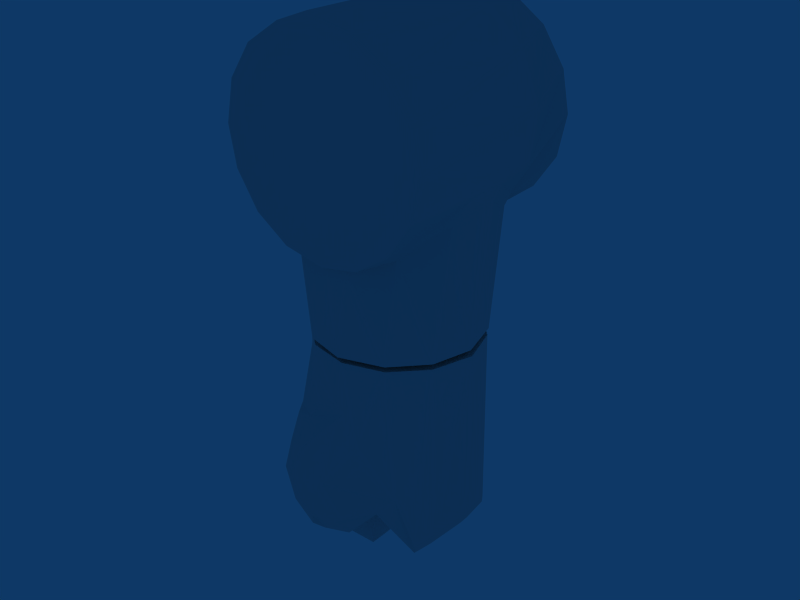 # Source: arml.blend  (saved by Blender 2.49.2; exported with 4.5.12 LTS)
import bpy
from mathutils import Matrix  # noqa: F401  (used for matrix-valued properties, if any)

bpy.ops.wm.read_factory_settings(use_empty=True)
scene = bpy.context.scene
scene.name = 'Scene'

# ---- collections
col_collection_1 = bpy.data.collections.new('Collection 1'); scene.collection.children.link(col_collection_1)

# ---- world
world_world = bpy.data.worlds.new('World'); scene.world = world_world
world_world.color = (0.05656, 0.2208, 0.4)
world_world.use_sun_shadow = False
world_world.sun_shadow_jitter_overblur = 0.0
world_world.cycles.sampling_method = 'MANUAL'
world_world.cycles.sample_map_resolution = 256

# ---- meshes
me_object__47_faces_face = bpy.data.meshes.new('Object__47_FACES_FACE')
me_object__47_faces_face.from_pydata([(-0.00976, 0.04576, -0.05323), (-3.725e-09, 0.05205, -0.05274), (-3.725e-09, 0.04687, -0.0541), (-0.03859, 0.03135, -0.03448), (-0.04893, 0.05205, -0.01967), (-0.0298, 0.03607, -0.04577), (-0.04392, 0.01686, -0.03279), (-0.04793, 0.009808, -0.02222), (-0.04736, -0.0009563, -0.02715), (-0.0489, -0.0009566, -0.02038), (-0.01967, 0.05205, 0.04894), (0.0004667, -0.03044, 0.05449), (3.725e-09, 0.05205, 0.05275), (-0.02398, -0.03044, 0.04853), (-0.03215, 0.05205, 0.04107), (-0.04295, -0.03044, 0.032), (-0.0371, 0.05205, 0.03749), (-0.05219, -0.03044, 0.008585), (-0.04853, 0.05205, 0.02064), (-0.04962, -0.03044, -0.01645), (-0.0485, -0.03044, -0.01934), (-0.04796, -0.0116, -0.02217), (-0.03863, -0.03321, -0.03444), (-0.05274, 0.05205, 3.725e-09), (3.725e-09, -0.05205, 0.05275), (-0.01967, -0.05205, 0.04894), (-0.0371, -0.05205, 0.03749), (-0.04853, -0.05205, 0.02064), (-0.05274, -0.05205, 3.725e-09), (-0.04687, -0.007804, -0.0281), (-0.03827, -0.02901, -0.03925), (-0.02083, -0.04378, -0.05019), (-0.03748, -0.05205, -0.0371), (-6.706e-09, 0.04218, -0.1004), (-0.02237, 0.03566, -0.1002), (-0.03721, 0.02003, -0.1001), (-0.04262, -0.0008611, -0.1), (-0.03631, -0.02329, -0.1001), (-0.02084, -0.03829, -0.1002), (-6.706e-09, -0.0439, -0.1004), (-3.725e-09, -0.04878, -0.0541), (-3.725e-09, -0.05205, -0.05274), (0.009771, -0.04768, -0.05323), (0.0386, -0.03327, -0.03448), (0.03711, -0.05205, -0.03748), (0.02981, -0.03799, -0.04577), (0.04393, -0.01877, -0.03279), (0.04794, -0.01172, -0.02222), (0.04737, -0.0009568, -0.02715), (0.04891, -0.0009564, -0.02038), (0.02065, -0.05205, 0.04854), (0.02399, 0.02852, 0.04853), (0.03749, -0.05205, 0.03711), (0.04296, 0.02852, 0.03199), (0.04894, -0.05205, 0.01968), (0.0522, 0.02852, 0.008585), (0.05275, -0.05205, -3.725e-09), (0.04963, 0.02852, -0.01645), (0.04851, 0.02852, -0.01934), (0.04797, 0.009683, -0.02217), (0.03865, 0.03129, -0.03444), (0.04854, -0.05205, -0.02064), (0.02065, 0.05205, 0.04854), (0.03749, 0.05205, 0.03711), (0.04894, 0.05205, 0.01968), (0.05275, 0.05205, -3.725e-09), (0.04854, 0.05205, -0.02064), (0.04688, 0.005891, -0.0281), (0.03828, 0.0271, -0.03925), (0.02084, 0.04186, -0.05019), (0.02237, -0.03738, -0.1002), (0.03722, -0.02175, -0.1001), (0.04263, -0.0008612, -0.1), (0.03632, 0.02157, -0.1001), (0.02084, 0.03657, -0.1002), (0.01968, -0.05205, -0.04894), (-0.02063, -0.05205, -0.04854), (-0.04893, -0.05205, -0.01967), (0.01968, 0.05205, -0.04894), (0.03711, 0.05205, -0.03748), (-0.03748, 0.05205, -0.03711), (-0.02063, 0.05205, -0.04854)], [], [(0, 1, 2), (3, 4, 5), (6, 3, 5), (7, 3, 6), (8, 7, 6), (9, 7, 8), (10, 11, 12), (13, 11, 10), (14, 13, 10), (15, 13, 14), (16, 15, 14), (17, 15, 16), (18, 17, 16), (19, 17, 18), (9, 19, 18), (20, 19, 9), (21, 20, 9), (22, 20, 21), (23, 9, 18), (7, 9, 23), (3, 7, 23), (4, 3, 23), (13, 24, 11), (25, 24, 13), (15, 25, 13), (26, 25, 15), (17, 26, 15), (27, 26, 17), (19, 27, 17), (28, 27, 19), (20, 28, 19), (29, 9, 8), (21, 9, 29), (30, 21, 29), (22, 21, 30), (31, 22, 30), (32, 22, 31), (33, 0, 2), (34, 0, 33), (5, 0, 34), (35, 5, 34), (6, 5, 35), (36, 6, 35), (8, 6, 36), (29, 8, 36), (37, 29, 36), (30, 29, 37), (38, 30, 37), (31, 30, 38), (39, 31, 38), (40, 31, 39), (28, 32, 41), (27, 28, 41), (26, 27, 41), (25, 26, 41), (24, 25, 41), (14, 10, 12), (16, 14, 12), (18, 16, 12), (23, 18, 12), (4, 23, 12), (1, 4, 12), (35, 34, 33), (36, 35, 33), (37, 36, 33), (38, 37, 33), (39, 38, 33), (42, 41, 40), (43, 44, 45), (46, 43, 45), (47, 43, 46), (48, 47, 46), (49, 47, 48), (50, 11, 24), (51, 11, 50), (52, 51, 50), (53, 51, 52), (54, 53, 52), (55, 53, 54), (56, 55, 54), (57, 55, 56), (49, 57, 56), (58, 57, 49), (59, 58, 49), (60, 58, 59), (61, 49, 56), (47, 49, 61), (43, 47, 61), (44, 43, 61), (51, 12, 11), (62, 12, 51), (53, 62, 51), (63, 62, 53), (55, 63, 53), (64, 63, 55), (57, 64, 55), (65, 64, 57), (58, 65, 57), (60, 65, 58), (66, 65, 60), (67, 49, 48), (59, 49, 67), (68, 59, 67), (60, 59, 68), (69, 60, 68), (39, 42, 40), (70, 42, 39), (45, 42, 70), (71, 45, 70), (46, 45, 71), (72, 46, 71), (48, 46, 72), (67, 48, 72), (73, 67, 72), (68, 67, 73), (74, 68, 73), (69, 68, 74), (33, 69, 74), (2, 69, 33), (65, 66, 1), (64, 65, 1), (63, 64, 1), (62, 63, 1), (12, 62, 1), (52, 50, 24), (54, 52, 24), (56, 54, 24), (61, 56, 24), (44, 61, 24), (41, 44, 24), (71, 70, 39), (72, 71, 39), (73, 72, 39), (74, 73, 39), (33, 74, 39), (44, 41, 75), (32, 76, 41), (28, 77, 32), (78, 1, 66), (79, 78, 66), (80, 4, 1), (81, 80, 1), (69, 79, 60), (79, 66, 60), (79, 69, 78), (69, 1, 78), (69, 2, 1), (4, 80, 5), (80, 81, 5), (81, 0, 5), (0, 81, 1), (20, 77, 28), (20, 22, 77), (77, 22, 32), (32, 31, 76), (76, 31, 41), (31, 40, 41), (42, 75, 41), (42, 45, 75), (45, 44, 75)])
me_object__47_faces_face.materials.append(None)
me_object__47_faces_face.use_remesh_preserve_volume = False
me_object__47_faces_face.use_remesh_preserve_attributes = False
me_object__47_faces_face.use_mirror_vertex_groups = False
me_object__47_faces_face.update()
me_cube_003 = bpy.data.meshes.new('Cube.003')
me_cube_003.from_pydata([(0.01, 0.01, -0.01), (0.01, -0.01, -0.01), (-0.01, -0.01, -0.01), (-0.01, 0.01, -0.01), (0.01, 0.01, 0.01), (0.01, -0.01, 0.01), (-0.01, -0.01, 0.01), (-0.01, 0.01, 0.01)], [], [(0, 1, 2, 3), (4, 7, 6, 5), (0, 4, 5, 1), (1, 5, 6, 2), (2, 6, 7, 3), (4, 0, 3, 7)])
me_cube_003.use_remesh_preserve_volume = False
me_cube_003.use_remesh_preserve_attributes = False
me_cube_003.use_mirror_vertex_groups = False
me_cube_003.update()
me_cube_004 = bpy.data.meshes.new('Cube.004')
me_cube_004.from_pydata([(0.01, 0.01, -0.01), (0.01, -0.01, -0.01), (-0.01, -0.01, -0.01), (-0.01, 0.01, -0.01), (0.01, 0.01, 0.01), (0.01, -0.01, 0.01), (-0.01, -0.01, 0.01), (-0.01, 0.01, 0.01)], [], [(0, 1, 2, 3), (4, 7, 6, 5), (0, 4, 5, 1), (1, 5, 6, 2), (2, 6, 7, 3), (4, 0, 3, 7)])
me_cube_004.use_remesh_preserve_volume = False
me_cube_004.use_remesh_preserve_attributes = False
me_cube_004.use_mirror_vertex_groups = False
me_cube_004.update()
me_object__45_faces_face = bpy.data.meshes.new('Object__45_FACES_FACE')
me_object__45_faces_face.from_pydata([(0.04276, -3.353e-09, -0.1924), (0.03828, 0.01904, -0.196), (0.04276, 3.353e-09, -0.1008), (0.03618, 0.02099, -0.1009), (0.03262, 0.02765, -0.2005), (0.02139, 0.03691, -0.1753), (0.02139, 0.03621, -0.1009), (0.008644, 0.04134, -0.1444), (0.00108, 0.04233, -0.1009), (0.000372, 0.04235, -0.1293), (-0.0004376, 0.04236, -0.1275), (-0.002362, 0.04233, -0.1263), (-0.01964, 0.03783, -0.1009), (-0.02263, 0.03615, -0.1179), (-0.03557, 0.02384, -0.1009), (-0.03737, 0.02093, -0.1094), (-0.04276, 1.006e-08, -0.1008), (-0.04276, 3.353e-09, -0.1285), (-0.04108, 0.01228, -0.1311), (-0.04038, 0.02769, -0.1473), (-0.03731, 0.0309, -0.1436), (-0.01612, 0.0394, -0.1312), (0.03889, -3.353e-09, -0.1978), (0.03456, 0.01776, -0.2016), (0.0298, 0.02479, -0.2057), (-0.001327, 0.04208, -0.1913), (-0.01462, 0.04279, -0.1753), (-0.01977, 0.04245, -0.151), (-0.02453, 0.03735, -0.1424), (-0.03665, 0.034, -0.1469), (-0.03804, 0.03277, -0.1486), (-0.04154, 0.0239, -0.1528), (-0.04121, 0.02529, -0.1479), (-0.04126, 0.02408, -0.1479), (-0.04105, 0.01002, -0.1328), (-0.04224, 3.353e-09, -0.1304), (0.01354, 1.257e-08, -0.1849), (0.01289, 0.02355, -0.185), (0.008625, 0.02391, -0.1887), (0.01507, 0.03506, -0.183), (0.005321, 0.0239, -0.1933), (-0.002685, 0.03624, -0.2028), (-0.04464, 0.03286, -0.1738), (-0.006592, 0.0239, -0.2063), (-0.007175, 0.03318, -0.2062), (-0.02332, 0.0239, -0.209), (-0.02359, 0.03304, -0.2086), (-0.03106, 0.03313, -0.2056), (-0.03815, 0.02388, -0.2), (-0.04259, 0.03315, -0.1922), (-0.04522, 0.02383, -0.1831), (-0.04185, 0.02383, -0.1649), (-0.0217, 0.04244, -0.1983), (-0.02261, 0.04153, -0.2036), (-0.02912, 0.04249, -0.1945), (-0.03095, 0.04249, -0.1927), (-0.006809, 0.04226, -0.195), (-0.03568, 0.04238, -0.1788), (-0.02691, 0.0424, -0.1605), (-0.04099, 0.02326, -0.1521), (-0.04185, 0.0, -0.1477), (-0.0415, 0.0, -0.1517), (-0.038, 0.03802, -0.1981), (-0.04416, 0.03784, -0.1806), (-0.03917, 0.03767, -0.1626), (0.01535, 0.03623, -0.1826), (-0.01955, 0.03574, -0.2087), (-0.003632, 0.04248, -0.1359), (0.03828, -0.01904, -0.196), (0.03618, -0.02099, -0.1009), (0.0327, -0.02755, -0.2004), (0.02547, -0.03434, -0.1709), (0.02139, -0.03621, -0.1009), (0.008644, -0.04134, -0.1444), (0.00108, -0.04233, -0.1009), (0.0003721, -0.04235, -0.1293), (-0.0004376, -0.04236, -0.1275), (-0.002362, -0.04233, -0.1263), (-0.01964, -0.03783, -0.1009), (-0.02263, -0.03615, -0.1179), (-0.03557, -0.02384, -0.1009), (-0.03737, -0.02093, -0.1094), (-0.04108, -0.01228, -0.1311), (-0.04038, -0.02769, -0.1473), (-0.03731, -0.0309, -0.1436), (-0.01612, -0.0394, -0.1312), (0.03456, -0.01777, -0.2016), (0.0298, -0.02479, -0.2057), (-0.001327, -0.04207, -0.1913), (-0.01462, -0.04279, -0.1753), (-0.01977, -0.04245, -0.151), (-0.02453, -0.03735, -0.1424), (-0.03665, -0.034, -0.1469), (-0.03804, -0.03277, -0.1486), (-0.04154, -0.02389, -0.1528), (-0.04121, -0.02529, -0.1479), (-0.04126, -0.02407, -0.1479), (-0.04105, -0.01002, -0.1328), (0.01289, -0.02355, -0.185), (0.008625, -0.02391, -0.1887), (0.01507, -0.03506, -0.183), (0.005321, -0.0239, -0.1933), (-0.002685, -0.03624, -0.2028), (-0.04464, -0.03287, -0.1738), (-0.006593, -0.0239, -0.2063), (-0.007175, -0.03319, -0.2062), (-0.02332, -0.0239, -0.209), (-0.02359, -0.03304, -0.2086), (-0.03106, -0.03313, -0.2056), (-0.03815, -0.02388, -0.2), (-0.04259, -0.03315, -0.1922), (-0.04522, -0.02383, -0.1831), (-0.04185, -0.02383, -0.1649), (-0.0217, -0.04243, -0.1983), (-0.02912, -0.04249, -0.1945), (-0.02261, -0.04153, -0.2036), (-0.03095, -0.04249, -0.1927), (-0.006809, -0.04226, -0.195), (-0.03569, -0.04238, -0.1788), (-0.02691, -0.0424, -0.1605), (-0.04099, -0.02326, -0.1521), (-0.038, -0.03802, -0.1981), (-0.04416, -0.03784, -0.1806), (-0.03917, -0.03766, -0.1626), (0.01535, -0.03622, -0.1826), (-0.01955, -0.03574, -0.2087), (-0.003632, -0.04248, -0.1359)], [], [(0, 1, 2), (2, 1, 3), (1, 4, 3), (3, 4, 5), (3, 5, 6), (6, 5, 7), (6, 7, 8), (8, 7, 9), (8, 9, 10), (8, 10, 11), (8, 11, 12), (12, 11, 13), (12, 13, 14), (14, 13, 15), (14, 15, 16), (16, 15, 17), (17, 15, 18), (18, 15, 19), (19, 15, 13), (19, 13, 20), (20, 13, 21), (13, 11, 21), (21, 11, 10), (0, 22, 1), (1, 22, 23), (1, 23, 4), (4, 23, 24), (4, 24, 5), (25, 26, 5), (5, 26, 7), (27, 28, 9), (9, 28, 10), (10, 28, 21), (21, 28, 20), (28, 29, 20), (20, 29, 19), (19, 29, 30), (19, 30, 31), (19, 31, 32), (32, 31, 33), (19, 32, 18), (18, 32, 34), (18, 34, 35), (35, 17, 18), (22, 36, 23), (23, 36, 37), (23, 37, 24), (24, 37, 38), (38, 39, 24), (38, 40, 39), (39, 40, 41), (30, 42, 31), (40, 43, 41), (41, 43, 44), (43, 45, 44), (44, 45, 46), (46, 45, 47), (47, 45, 48), (47, 48, 49), (49, 48, 50), (49, 50, 42), (42, 50, 51), (42, 51, 31), (52, 53, 54), (54, 53, 55), (54, 26, 52), (52, 26, 56), (26, 25, 56), (54, 55, 26), (26, 55, 57), (26, 57, 58), (31, 59, 33), (33, 59, 60), (60, 59, 61), (35, 34, 60), (60, 34, 33), (34, 32, 33), (55, 53, 62), (62, 53, 46), (62, 46, 47), (47, 49, 62), (62, 49, 63), (62, 63, 57), (57, 63, 64), (57, 64, 58), (55, 62, 57), (58, 64, 27), (27, 64, 28), (28, 64, 29), (29, 64, 30), (30, 64, 42), (64, 63, 42), (42, 63, 49), (5, 24, 65), (65, 24, 39), (65, 39, 41), (41, 44, 66), (66, 44, 46), (66, 46, 53), (53, 52, 66), (66, 52, 41), (52, 56, 41), (41, 56, 65), (56, 25, 65), (65, 25, 5), (9, 7, 67), (67, 7, 26), (67, 26, 58), (58, 27, 67), (67, 27, 9), (2, 3, 6), (2, 6, 8), (2, 8, 12), (2, 12, 14), (2, 14, 16), (0, 2, 68), (2, 69, 68), (68, 69, 70), (69, 71, 70), (69, 72, 71), (72, 73, 71), (72, 74, 73), (74, 75, 73), (74, 76, 75), (74, 77, 76), (74, 78, 77), (78, 79, 77), (78, 80, 79), (80, 81, 79), (80, 16, 81), (16, 17, 81), (17, 82, 81), (82, 83, 81), (83, 79, 81), (83, 84, 79), (84, 85, 79), (79, 85, 77), (85, 76, 77), (0, 68, 22), (68, 86, 22), (68, 70, 86), (70, 87, 86), (70, 71, 87), (88, 71, 89), (71, 73, 89), (90, 75, 91), (75, 76, 91), (76, 85, 91), (85, 84, 91), (91, 84, 92), (84, 83, 92), (83, 93, 92), (83, 94, 93), (83, 95, 94), (95, 96, 94), (83, 82, 95), (82, 97, 95), (82, 35, 97), (35, 82, 17), (22, 86, 36), (86, 98, 36), (86, 87, 98), (87, 99, 98), (99, 87, 100), (99, 100, 101), (100, 102, 101), (93, 94, 103), (101, 102, 104), (102, 105, 104), (104, 105, 106), (105, 107, 106), (107, 108, 106), (108, 109, 106), (108, 110, 109), (110, 111, 109), (110, 103, 111), (103, 112, 111), (103, 94, 112), (113, 114, 115), (114, 116, 115), (114, 113, 89), (113, 117, 89), (89, 117, 88), (114, 89, 116), (89, 118, 116), (89, 119, 118), (94, 96, 120), (96, 60, 120), (60, 61, 120), (35, 60, 97), (60, 96, 97), (97, 96, 95), (116, 121, 115), (121, 107, 115), (121, 108, 107), (108, 121, 110), (121, 122, 110), (121, 118, 122), (118, 123, 122), (118, 119, 123), (116, 118, 121), (119, 90, 123), (90, 91, 123), (91, 92, 123), (92, 93, 123), (93, 103, 123), (123, 103, 122), (103, 110, 122), (71, 124, 87), (124, 100, 87), (124, 102, 100), (102, 125, 105), (125, 107, 105), (125, 115, 107), (115, 125, 113), (125, 102, 113), (113, 102, 117), (102, 124, 117), (117, 124, 88), (124, 71, 88), (75, 126, 73), (126, 89, 73), (126, 119, 89), (119, 126, 90), (126, 75, 90), (2, 72, 69), (2, 74, 72), (2, 78, 74), (2, 80, 78), (2, 16, 80), (112, 94, 120), (59, 31, 51), (59, 51, 50), (59, 50, 48), (59, 48, 45), (59, 45, 43), (59, 43, 40), (59, 40, 38), (120, 99, 101), (120, 101, 104), (120, 104, 106), (120, 106, 109), (120, 109, 111), (120, 111, 112), (36, 98, 99), (99, 38, 37), (36, 99, 37), (99, 120, 38), (120, 61, 59), (120, 59, 38)])
me_object__45_faces_face.materials.append(None)
me_object__45_faces_face.use_remesh_preserve_volume = False
me_object__45_faces_face.use_remesh_preserve_attributes = False
me_object__45_faces_face.use_mirror_vertex_groups = False
me_object__45_faces_face.update()
me_cube_007 = bpy.data.meshes.new('Cube.007')
me_cube_007.from_pydata([(0.01, 0.01, -0.01), (0.01, -0.01, -0.01), (-0.01, -0.01, -0.01), (-0.01, 0.01, -0.01), (0.01, 0.01, 0.01), (0.01, -0.01, 0.01), (-0.01, -0.01, 0.01), (-0.01, 0.01, 0.01)], [], [(0, 1, 2, 3), (4, 7, 6, 5), (0, 4, 5, 1), (1, 5, 6, 2), (2, 6, 7, 3), (4, 0, 3, 7)])
me_cube_007.use_remesh_preserve_volume = False
me_cube_007.use_remesh_preserve_attributes = False
me_cube_007.use_mirror_vertex_groups = False
me_cube_007.update()
me_cube_006 = bpy.data.meshes.new('Cube.006')
me_cube_006.from_pydata([(0.01, 0.01, -0.01), (0.01, -0.01, -0.01), (-0.01, -0.01, -0.01), (-0.01, 0.01, -0.01), (0.01, 0.01, 0.01), (0.01, -0.01, 0.01), (-0.01, -0.01, 0.01), (-0.01, 0.01, 0.01)], [], [(0, 1, 2, 3), (4, 7, 6, 5), (0, 4, 5, 1), (1, 5, 6, 2), (2, 6, 7, 3), (4, 0, 3, 7)])
me_cube_006.use_remesh_preserve_volume = False
me_cube_006.use_remesh_preserve_attributes = False
me_cube_006.use_mirror_vertex_groups = False
me_cube_006.update()
me_cube_005 = bpy.data.meshes.new('Cube.005')
me_cube_005.from_pydata([(0.01, 0.01, -0.01), (0.01, -0.01, -0.01), (-0.01, -0.01, -0.01), (-0.01, 0.01, -0.01), (0.01, 0.01, 0.01), (0.01, -0.01, 0.01), (-0.01, -0.01, 0.01), (-0.01, 0.01, 0.01)], [], [(0, 1, 2, 3), (4, 7, 6, 5), (0, 4, 5, 1), (1, 5, 6, 2), (2, 6, 7, 3), (4, 0, 3, 7)])
me_cube_005.use_remesh_preserve_volume = False
me_cube_005.use_remesh_preserve_attributes = False
me_cube_005.use_mirror_vertex_groups = False
me_cube_005.update()

# ---- objects
ob_obj_arml = bpy.data.objects.new('obj_arml', me_object__47_faces_face)
ob_hng_shoulderrolll_plg = bpy.data.objects.new('hng_shoulderrolll_plg', me_cube_003)
ob_hng_upperarml_soc = bpy.data.objects.new('hng_upperarml_soc', me_cube_004)
ob_obj_elbowl = bpy.data.objects.new('obj_elbowl', me_object__45_faces_face)
ob_mod_forearml = bpy.data.objects.new('mod_forearml', me_cube_007)
ob_hng_elbowl_soc = bpy.data.objects.new('hng_elbowl_soc', me_cube_006)
ob_hng_upperarml_plg = bpy.data.objects.new('hng_upperarml_plg', me_cube_005)

# ---- transforms, parenting, visibility, modifiers, constraints
ob_obj_arml.location = (0.0, 0.0, 0.0)
ob_obj_arml.lock_rotations_4d = False
ob_obj_arml.empty_display_type = 'ARROWS'
ob_obj_arml.color = (0.0, 0.0, 0.0, 1.0)
ob_obj_arml.lineart.crease_threshold = 0.0
ob_hng_shoulderrolll_plg.parent = ob_obj_arml
ob_hng_shoulderrolll_plg.location = (0.0, 0.0, 0.0)
ob_hng_shoulderrolll_plg.rotation_euler = (1.571, 0.0, 0.0)
ob_hng_shoulderrolll_plg.lock_rotations_4d = False
ob_hng_shoulderrolll_plg.empty_display_type = 'ARROWS'
ob_hng_shoulderrolll_plg.color = (0.0, 0.0, 0.0, 1.0)
ob_hng_shoulderrolll_plg.lineart.crease_threshold = 0.0
ob_hng_upperarml_soc.parent = ob_obj_arml
ob_hng_upperarml_soc.location = (0.0, 0.0, -0.1)
ob_hng_upperarml_soc.lock_rotations_4d = False
ob_hng_upperarml_soc.empty_display_type = 'ARROWS'
ob_hng_upperarml_soc.color = (0.0, 0.0, 0.0, 1.0)
ob_hng_upperarml_soc.lineart.crease_threshold = 0.0
ob_obj_elbowl.parent = ob_obj_arml
ob_obj_elbowl.location = (0.0, 0.0, -0.002624)
ob_obj_elbowl.lock_rotations_4d = False
ob_obj_elbowl.empty_display_type = 'ARROWS'
ob_obj_elbowl.color = (0.0, 0.0, 0.0, 1.0)
ob_obj_elbowl.lineart.crease_threshold = 0.0
ob_mod_forearml.parent = ob_obj_elbowl
ob_mod_forearml.matrix_parent_inverse = Matrix(((1.0, 0.0, 0.0, 0.0), (0.0, 1.0, 0.0, 0.0), (0.0, 0.0, 1.0, 0.04674), (0.0, 0.0, 0.0, 1.0)))
ob_mod_forearml.location = (-0.02, 0.0, -0.266)
ob_mod_forearml.lock_rotations_4d = False
ob_mod_forearml.empty_display_type = 'ARROWS'
ob_mod_forearml.color = (0.0, 0.0, 0.0, 1.0)
ob_mod_forearml.lineart.crease_threshold = 0.0
ob_hng_elbowl_soc.parent = ob_obj_elbowl
ob_hng_elbowl_soc.matrix_parent_inverse = Matrix(((1.0, 0.0, 0.0, 0.0), (0.0, 1.0, 0.0, 0.0), (0.0, 0.0, 1.0, 0.04674), (0.0, 0.0, 0.0, 1.0)))
ob_hng_elbowl_soc.location = (-0.02, 0.0, -0.2267)
ob_hng_elbowl_soc.rotation_euler = (1.571, 0.0, 0.0)
ob_hng_elbowl_soc.lock_rotations_4d = False
ob_hng_elbowl_soc.empty_display_type = 'ARROWS'
ob_hng_elbowl_soc.color = (0.0, 0.0, 0.0, 1.0)
ob_hng_elbowl_soc.lineart.crease_threshold = 0.0
ob_hng_upperarml_plg.parent = ob_obj_elbowl
ob_hng_upperarml_plg.matrix_parent_inverse = Matrix(((1.0, 0.0, 0.0, 0.0), (0.0, 1.0, 0.0, 0.0), (0.0, 0.0, 1.0, 0.05921), (0.0, 0.0, 0.0, 1.0)))
ob_hng_upperarml_plg.location = (0.0, 0.0, -0.1592)
ob_hng_upperarml_plg.lock_rotations_4d = False
ob_hng_upperarml_plg.empty_display_type = 'ARROWS'
ob_hng_upperarml_plg.color = (0.0, 0.0, 0.0, 1.0)
ob_hng_upperarml_plg.lineart.crease_threshold = 0.0

# ---- collection membership
col_collection_1.objects.link(ob_obj_arml)
col_collection_1.objects.link(ob_hng_shoulderrolll_plg)
col_collection_1.objects.link(ob_hng_upperarml_soc)
col_collection_1.objects.link(ob_obj_elbowl)
col_collection_1.objects.link(ob_mod_forearml)
col_collection_1.objects.link(ob_hng_elbowl_soc)
col_collection_1.objects.link(ob_hng_upperarml_plg)

# ---- scene / render settings (as saved in the file)
scene.frame_start = 1; scene.frame_end = 250; scene.frame_set(1)
scene.render.engine = 'BLENDER_EEVEE_NEXT'
scene.render.image_settings.file_format = 'JPEG'
scene.render.image_settings.color_mode = 'RGB'
scene.render.image_settings.compression = 90
scene.render.resolution_x = 800
scene.render.resolution_y = 600
scene.render.pixel_aspect_x = 100.0
scene.render.pixel_aspect_y = 100.0
scene.render.fps = 25
scene.render.dither_intensity = 0.0
scene.render.use_compositing = False
scene.render.use_sequencer = False
scene.render.bake_margin = 2
scene.render.bake_bias = 0.0
scene.render.use_stamp_time = False
scene.render.use_stamp_date = False
scene.render.use_stamp_frame = False
scene.render.use_stamp_camera = False
scene.render.use_stamp_scene = False
scene.render.use_stamp_filename = False
scene.render.use_stamp_render_time = False
scene.render.stamp_font_size = 0
scene.cycles.use_denoising = False
scene.cycles.samples = 10
scene.cycles.sampling_pattern = 'TABULATED_SOBOL'
scene.cycles.light_sampling_threshold = 0.0
scene.cycles.use_adaptive_sampling = False
scene.cycles.use_light_tree = False
scene.cycles.blur_glossy = 0.0
scene.cycles.volume_bounces = 1
scene.cycles.pixel_filter_type = 'GAUSSIAN'
scene.cycles.sample_clamp_indirect = 0.0
scene.view_settings.view_transform = 'Raw'
bpy.context.view_layer.update()

# ---- added for rendering (the .blend has no active camera): camera
cam_auto = bpy.data.cameras.new('AutoCamera')
cam_auto.lens = 50.0
cam_auto.sensor_width = 36.0
cam_auto.clip_end = 1000.0
ob_auto_camera = bpy.data.objects.new('AutoCamera', cam_auto)
scene.collection.objects.link(ob_auto_camera)
ob_auto_camera.location = (0.29833, -0.357989, 0.149972)
ob_auto_camera.rotation_euler = (1.09748, -7.21219e-08, 0.694738)
scene.camera = ob_auto_camera
bpy.context.view_layer.update()
